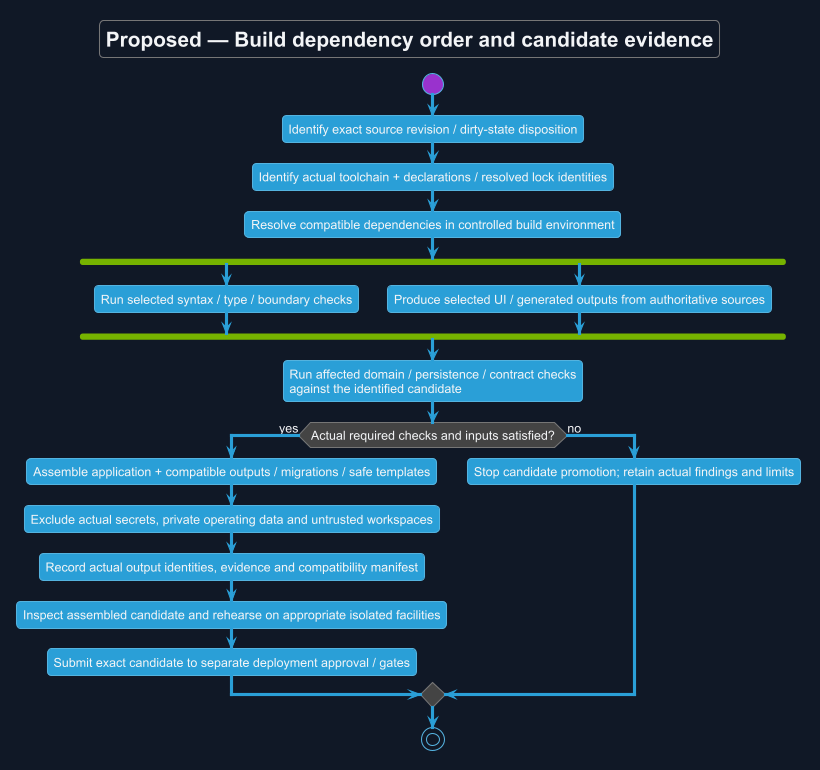

The diagram above was rendered by PlantUML. Its source (embedded in the PNG):
@startuml
!theme cyborg
skinparam backgroundColor #111827
skinparam defaultFontColor #F3F4F6
title Proposed — Build dependency order and candidate evidence
skinparam backgroundColor #111827
skinparam shadowing false
skinparam defaultFontName Arial

start
:Identify exact source revision / dirty-state disposition;
:Identify actual toolchain + declarations / resolved lock identities;
:Resolve compatible dependencies in controlled build environment;
fork
 :Run selected syntax / type / boundary checks;
fork again
 :Produce selected UI / generated outputs from authoritative sources;
end fork
:Run affected domain / persistence / contract checks\nagainst the identified candidate;
if (Actual required checks and inputs satisfied?) then (yes)
 :Assemble application + compatible outputs / migrations / safe templates;
 :Exclude actual secrets, private operating data and untrusted workspaces;
 :Record actual output identities, evidence and compatibility manifest;
 :Inspect assembled candidate and rehearse on appropriate isolated facilities;
 :Submit exact candidate to separate deployment approval / gates;
else (no)
 :Stop candidate promotion; retain actual findings and limits;
endif
stop

@enduml